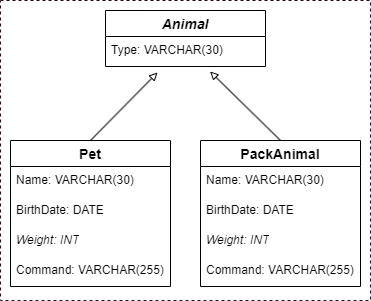

The diagram above was exported from draw.io. Its source (the exported page's mxGraphModel, read from the mxfile embedded in the PNG):
<mxGraphModel dx="1107" dy="1676" grid="1" gridSize="10" guides="1" tooltips="1" connect="1" arrows="1" fold="1" page="1" pageScale="1" pageWidth="827" pageHeight="1169" background="#FFFFFF" math="0" shadow="0">
  <root>
    <mxCell id="0" />
    <mxCell id="1" parent="0" />
    <mxCell id="DExXCYm8qSgOYzBsTQT8-108" value="" style="rounded=0;whiteSpace=wrap;html=1;dashed=1;strokeColor=#33001A;fillColor=none;" parent="1" vertex="1">
      <mxGeometry x="450" y="-20" width="370" height="300" as="geometry" />
    </mxCell>
    <mxCell id="Av4LHCbmZnJE8_MoDONW-1" value="Animal" style="swimlane;fontStyle=3;childLayout=stackLayout;horizontal=1;startSize=26;horizontalStack=0;resizeParent=1;resizeParentMax=0;resizeLast=0;collapsible=1;marginBottom=0;align=center;fontSize=14;" parent="1" vertex="1">
      <mxGeometry x="555" y="-10" width="160" height="56" as="geometry" />
    </mxCell>
    <mxCell id="Av4LHCbmZnJE8_MoDONW-6" value="Type: VARCHAR(30)" style="text;strokeColor=none;fillColor=none;spacingLeft=4;spacingRight=4;overflow=hidden;rotatable=0;points=[[0,0.5],[1,0.5]];portConstraint=eastwest;fontSize=12;whiteSpace=wrap;html=1;" parent="Av4LHCbmZnJE8_MoDONW-1" vertex="1">
      <mxGeometry y="26" width="160" height="30" as="geometry" />
    </mxCell>
    <mxCell id="Av4LHCbmZnJE8_MoDONW-5" value="Pet" style="swimlane;fontStyle=1;childLayout=stackLayout;horizontal=1;startSize=26;horizontalStack=0;resizeParent=1;resizeParentMax=0;resizeLast=0;collapsible=1;marginBottom=0;align=center;fontSize=14;" parent="1" vertex="1">
      <mxGeometry x="460" y="120" width="160" height="146" as="geometry" />
    </mxCell>
    <mxCell id="Av4LHCbmZnJE8_MoDONW-7" value="Name: VARCHAR(30)" style="text;strokeColor=none;fillColor=none;spacingLeft=4;spacingRight=4;overflow=hidden;rotatable=0;points=[[0,0.5],[1,0.5]];portConstraint=eastwest;fontSize=12;whiteSpace=wrap;html=1;" parent="Av4LHCbmZnJE8_MoDONW-5" vertex="1">
      <mxGeometry y="26" width="160" height="30" as="geometry" />
    </mxCell>
    <mxCell id="Av4LHCbmZnJE8_MoDONW-8" value="BirthDate: DATE" style="text;strokeColor=none;fillColor=none;spacingLeft=4;spacingRight=4;overflow=hidden;rotatable=0;points=[[0,0.5],[1,0.5]];portConstraint=eastwest;fontSize=12;whiteSpace=wrap;html=1;" parent="Av4LHCbmZnJE8_MoDONW-5" vertex="1">
      <mxGeometry y="56" width="160" height="30" as="geometry" />
    </mxCell>
    <mxCell id="Av4LHCbmZnJE8_MoDONW-3" value="&lt;i&gt;Weight: INT&lt;/i&gt;" style="text;strokeColor=none;fillColor=none;spacingLeft=4;spacingRight=4;overflow=hidden;rotatable=0;points=[[0,0.5],[1,0.5]];portConstraint=eastwest;fontSize=12;whiteSpace=wrap;html=1;" parent="Av4LHCbmZnJE8_MoDONW-5" vertex="1">
      <mxGeometry y="86" width="160" height="30" as="geometry" />
    </mxCell>
    <mxCell id="Av4LHCbmZnJE8_MoDONW-9" value="Command: VARCHAR(255)" style="text;strokeColor=none;fillColor=none;spacingLeft=4;spacingRight=4;overflow=hidden;rotatable=0;points=[[0,0.5],[1,0.5]];portConstraint=eastwest;fontSize=12;whiteSpace=wrap;html=1;" parent="Av4LHCbmZnJE8_MoDONW-5" vertex="1">
      <mxGeometry y="116" width="160" height="30" as="geometry" />
    </mxCell>
    <mxCell id="Av4LHCbmZnJE8_MoDONW-10" value="PackAnimal" style="swimlane;fontStyle=1;childLayout=stackLayout;horizontal=1;startSize=26;horizontalStack=0;resizeParent=1;resizeParentMax=0;resizeLast=0;collapsible=1;marginBottom=0;align=center;fontSize=14;" parent="1" vertex="1">
      <mxGeometry x="650" y="120" width="160" height="146" as="geometry" />
    </mxCell>
    <mxCell id="Av4LHCbmZnJE8_MoDONW-12" value="Name: VARCHAR(30)" style="text;strokeColor=none;fillColor=none;spacingLeft=4;spacingRight=4;overflow=hidden;rotatable=0;points=[[0,0.5],[1,0.5]];portConstraint=eastwest;fontSize=12;whiteSpace=wrap;html=1;" parent="Av4LHCbmZnJE8_MoDONW-10" vertex="1">
      <mxGeometry y="26" width="160" height="30" as="geometry" />
    </mxCell>
    <mxCell id="Av4LHCbmZnJE8_MoDONW-13" value="BirthDate: DATE" style="text;strokeColor=none;fillColor=none;spacingLeft=4;spacingRight=4;overflow=hidden;rotatable=0;points=[[0,0.5],[1,0.5]];portConstraint=eastwest;fontSize=12;whiteSpace=wrap;html=1;" parent="Av4LHCbmZnJE8_MoDONW-10" vertex="1">
      <mxGeometry y="56" width="160" height="30" as="geometry" />
    </mxCell>
    <mxCell id="zzj2Qo8OZzil3OXPuZLM-1" value="&lt;i&gt;Weight: INT&lt;/i&gt;" style="text;strokeColor=none;fillColor=none;spacingLeft=4;spacingRight=4;overflow=hidden;rotatable=0;points=[[0,0.5],[1,0.5]];portConstraint=eastwest;fontSize=12;whiteSpace=wrap;html=1;" vertex="1" parent="Av4LHCbmZnJE8_MoDONW-10">
      <mxGeometry y="86" width="160" height="30" as="geometry" />
    </mxCell>
    <mxCell id="Av4LHCbmZnJE8_MoDONW-14" value="Command: VARCHAR(255)" style="text;strokeColor=none;fillColor=none;spacingLeft=4;spacingRight=4;overflow=hidden;rotatable=0;points=[[0,0.5],[1,0.5]];portConstraint=eastwest;fontSize=12;whiteSpace=wrap;html=1;" parent="Av4LHCbmZnJE8_MoDONW-10" vertex="1">
      <mxGeometry y="116" width="160" height="30" as="geometry" />
    </mxCell>
    <mxCell id="Av4LHCbmZnJE8_MoDONW-15" value="" style="endArrow=block;html=1;rounded=0;exitX=0.5;exitY=0;exitDx=0;exitDy=0;entryX=0.361;entryY=1.053;entryDx=0;entryDy=0;entryPerimeter=0;endFill=0;" parent="1" source="Av4LHCbmZnJE8_MoDONW-5" edge="1">
      <mxGeometry width="50" height="50" relative="1" as="geometry">
        <mxPoint x="520" y="120" as="sourcePoint" />
        <mxPoint x="607" y="52" as="targetPoint" />
      </mxGeometry>
    </mxCell>
    <mxCell id="Av4LHCbmZnJE8_MoDONW-16" value="" style="endArrow=block;html=1;rounded=0;exitX=0.5;exitY=0;exitDx=0;exitDy=0;entryX=0.652;entryY=1.032;entryDx=0;entryDy=0;entryPerimeter=0;endFill=0;" parent="1" source="Av4LHCbmZnJE8_MoDONW-10" edge="1">
      <mxGeometry width="50" height="50" relative="1" as="geometry">
        <mxPoint x="749.6" y="120" as="sourcePoint" />
        <mxPoint x="659.6" y="51" as="targetPoint" />
      </mxGeometry>
    </mxCell>
  </root>
</mxGraphModel>